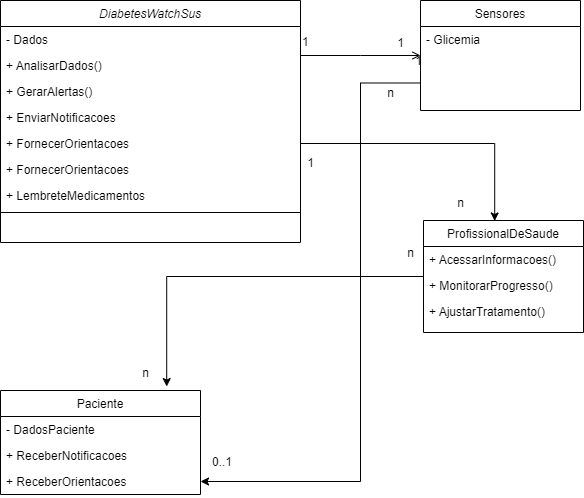

The diagram above was exported from draw.io. Its source (the exported page's mxGraphModel, read from the mxfile embedded in the PNG):
<mxGraphModel dx="1249" dy="542" grid="1" gridSize="10" guides="1" tooltips="1" connect="1" arrows="1" fold="1" page="1" pageScale="1" pageWidth="827" pageHeight="1169" math="0" shadow="0">
  <root>
    <mxCell id="WIyWlLk6GJQsqaUBKTNV-0" />
    <mxCell id="WIyWlLk6GJQsqaUBKTNV-1" parent="WIyWlLk6GJQsqaUBKTNV-0" />
    <mxCell id="zkfFHV4jXpPFQw0GAbJ--0" value="DiabetesWatchSus" style="swimlane;fontStyle=2;align=center;verticalAlign=top;childLayout=stackLayout;horizontal=1;startSize=26;horizontalStack=0;resizeParent=1;resizeLast=0;collapsible=1;marginBottom=0;rounded=0;shadow=0;strokeWidth=1;" parent="WIyWlLk6GJQsqaUBKTNV-1" vertex="1">
      <mxGeometry x="80" y="40" width="300" height="242" as="geometry">
        <mxRectangle x="230" y="140" width="160" height="26" as="alternateBounds" />
      </mxGeometry>
    </mxCell>
    <mxCell id="XVczT-cx4yrPgSn3YwPu-5" value="- Dados" style="text;align=left;verticalAlign=top;spacingLeft=4;spacingRight=4;overflow=hidden;rotatable=0;points=[[0,0.5],[1,0.5]];portConstraint=eastwest;" parent="zkfFHV4jXpPFQw0GAbJ--0" vertex="1">
      <mxGeometry y="26" width="300" height="26" as="geometry" />
    </mxCell>
    <mxCell id="zkfFHV4jXpPFQw0GAbJ--1" value="+ AnalisarDados()" style="text;align=left;verticalAlign=top;spacingLeft=4;spacingRight=4;overflow=hidden;rotatable=0;points=[[0,0.5],[1,0.5]];portConstraint=eastwest;" parent="zkfFHV4jXpPFQw0GAbJ--0" vertex="1">
      <mxGeometry y="52" width="300" height="26" as="geometry" />
    </mxCell>
    <mxCell id="zkfFHV4jXpPFQw0GAbJ--2" value="+ GerarAlertas()" style="text;align=left;verticalAlign=top;spacingLeft=4;spacingRight=4;overflow=hidden;rotatable=0;points=[[0,0.5],[1,0.5]];portConstraint=eastwest;rounded=0;shadow=0;html=0;" parent="zkfFHV4jXpPFQw0GAbJ--0" vertex="1">
      <mxGeometry y="78" width="300" height="26" as="geometry" />
    </mxCell>
    <mxCell id="XVczT-cx4yrPgSn3YwPu-6" value="+ EnviarNotificacoes" style="text;align=left;verticalAlign=top;spacingLeft=4;spacingRight=4;overflow=hidden;rotatable=0;points=[[0,0.5],[1,0.5]];portConstraint=eastwest;rounded=0;shadow=0;html=0;" parent="zkfFHV4jXpPFQw0GAbJ--0" vertex="1">
      <mxGeometry y="104" width="300" height="26" as="geometry" />
    </mxCell>
    <mxCell id="XVczT-cx4yrPgSn3YwPu-7" value="+ FornecerOrientacoes" style="text;align=left;verticalAlign=top;spacingLeft=4;spacingRight=4;overflow=hidden;rotatable=0;points=[[0,0.5],[1,0.5]];portConstraint=eastwest;rounded=0;shadow=0;html=0;" parent="zkfFHV4jXpPFQw0GAbJ--0" vertex="1">
      <mxGeometry y="130" width="300" height="26" as="geometry" />
    </mxCell>
    <mxCell id="zkfFHV4jXpPFQw0GAbJ--3" value="+ FornecerOrientacoes" style="text;align=left;verticalAlign=top;spacingLeft=4;spacingRight=4;overflow=hidden;rotatable=0;points=[[0,0.5],[1,0.5]];portConstraint=eastwest;rounded=0;shadow=0;html=0;" parent="zkfFHV4jXpPFQw0GAbJ--0" vertex="1">
      <mxGeometry y="156" width="300" height="26" as="geometry" />
    </mxCell>
    <mxCell id="XVczT-cx4yrPgSn3YwPu-8" value="+ LembreteMedicamentos" style="text;align=left;verticalAlign=top;spacingLeft=4;spacingRight=4;overflow=hidden;rotatable=0;points=[[0,0.5],[1,0.5]];portConstraint=eastwest;rounded=0;shadow=0;html=0;" parent="zkfFHV4jXpPFQw0GAbJ--0" vertex="1">
      <mxGeometry y="182" width="300" height="26" as="geometry" />
    </mxCell>
    <mxCell id="zkfFHV4jXpPFQw0GAbJ--4" value="" style="line;html=1;strokeWidth=1;align=left;verticalAlign=middle;spacingTop=-1;spacingLeft=3;spacingRight=3;rotatable=0;labelPosition=right;points=[];portConstraint=eastwest;" parent="zkfFHV4jXpPFQw0GAbJ--0" vertex="1">
      <mxGeometry y="208" width="300" height="8" as="geometry" />
    </mxCell>
    <mxCell id="zkfFHV4jXpPFQw0GAbJ--6" value="Paciente" style="swimlane;fontStyle=0;align=center;verticalAlign=top;childLayout=stackLayout;horizontal=1;startSize=26;horizontalStack=0;resizeParent=1;resizeLast=0;collapsible=1;marginBottom=0;rounded=0;shadow=0;strokeWidth=1;" parent="WIyWlLk6GJQsqaUBKTNV-1" vertex="1">
      <mxGeometry x="80" y="430" width="200" height="104" as="geometry">
        <mxRectangle x="130" y="380" width="160" height="26" as="alternateBounds" />
      </mxGeometry>
    </mxCell>
    <mxCell id="zkfFHV4jXpPFQw0GAbJ--7" value="- DadosPaciente" style="text;align=left;verticalAlign=top;spacingLeft=4;spacingRight=4;overflow=hidden;rotatable=0;points=[[0,0.5],[1,0.5]];portConstraint=eastwest;" parent="zkfFHV4jXpPFQw0GAbJ--6" vertex="1">
      <mxGeometry y="26" width="200" height="26" as="geometry" />
    </mxCell>
    <mxCell id="XVczT-cx4yrPgSn3YwPu-11" value="+ ReceberNotificacoes" style="text;align=left;verticalAlign=top;spacingLeft=4;spacingRight=4;overflow=hidden;rotatable=0;points=[[0,0.5],[1,0.5]];portConstraint=eastwest;rounded=0;shadow=0;html=0;" parent="zkfFHV4jXpPFQw0GAbJ--6" vertex="1">
      <mxGeometry y="52" width="200" height="26" as="geometry" />
    </mxCell>
    <mxCell id="zkfFHV4jXpPFQw0GAbJ--8" value="+ ReceberOrientacoes" style="text;align=left;verticalAlign=top;spacingLeft=4;spacingRight=4;overflow=hidden;rotatable=0;points=[[0,0.5],[1,0.5]];portConstraint=eastwest;rounded=0;shadow=0;html=0;" parent="zkfFHV4jXpPFQw0GAbJ--6" vertex="1">
      <mxGeometry y="78" width="200" height="26" as="geometry" />
    </mxCell>
    <mxCell id="zkfFHV4jXpPFQw0GAbJ--13" value="ProfissionalDeSaude" style="swimlane;fontStyle=0;align=center;verticalAlign=top;childLayout=stackLayout;horizontal=1;startSize=26;horizontalStack=0;resizeParent=1;resizeLast=0;collapsible=1;marginBottom=0;rounded=0;shadow=0;strokeWidth=1;" parent="WIyWlLk6GJQsqaUBKTNV-1" vertex="1">
      <mxGeometry x="503" y="260" width="160" height="112" as="geometry">
        <mxRectangle x="340" y="380" width="170" height="26" as="alternateBounds" />
      </mxGeometry>
    </mxCell>
    <mxCell id="zkfFHV4jXpPFQw0GAbJ--14" value="+ AcessarInformacoes()" style="text;align=left;verticalAlign=top;spacingLeft=4;spacingRight=4;overflow=hidden;rotatable=0;points=[[0,0.5],[1,0.5]];portConstraint=eastwest;" parent="zkfFHV4jXpPFQw0GAbJ--13" vertex="1">
      <mxGeometry y="26" width="160" height="26" as="geometry" />
    </mxCell>
    <mxCell id="XVczT-cx4yrPgSn3YwPu-13" value="+ MonitorarProgresso()" style="text;align=left;verticalAlign=top;spacingLeft=4;spacingRight=4;overflow=hidden;rotatable=0;points=[[0,0.5],[1,0.5]];portConstraint=eastwest;" parent="zkfFHV4jXpPFQw0GAbJ--13" vertex="1">
      <mxGeometry y="52" width="160" height="26" as="geometry" />
    </mxCell>
    <mxCell id="XVczT-cx4yrPgSn3YwPu-14" value="+ AjustarTratamento()" style="text;align=left;verticalAlign=top;spacingLeft=4;spacingRight=4;overflow=hidden;rotatable=0;points=[[0,0.5],[1,0.5]];portConstraint=eastwest;" parent="zkfFHV4jXpPFQw0GAbJ--13" vertex="1">
      <mxGeometry y="78" width="160" height="26" as="geometry" />
    </mxCell>
    <mxCell id="XVczT-cx4yrPgSn3YwPu-17" style="edgeStyle=orthogonalEdgeStyle;rounded=0;orthogonalLoop=1;jettySize=auto;html=1;exitX=0;exitY=0.75;exitDx=0;exitDy=0;" parent="WIyWlLk6GJQsqaUBKTNV-1" source="zkfFHV4jXpPFQw0GAbJ--17" target="zkfFHV4jXpPFQw0GAbJ--8" edge="1">
      <mxGeometry relative="1" as="geometry">
        <Array as="points">
          <mxPoint x="440" y="123" />
          <mxPoint x="440" y="521" />
        </Array>
      </mxGeometry>
    </mxCell>
    <mxCell id="zkfFHV4jXpPFQw0GAbJ--17" value="Sensores" style="swimlane;fontStyle=0;align=center;verticalAlign=top;childLayout=stackLayout;horizontal=1;startSize=26;horizontalStack=0;resizeParent=1;resizeLast=0;collapsible=1;marginBottom=0;rounded=0;shadow=0;strokeWidth=1;" parent="WIyWlLk6GJQsqaUBKTNV-1" vertex="1">
      <mxGeometry x="500" y="40" width="160" height="110" as="geometry">
        <mxRectangle x="550" y="140" width="160" height="26" as="alternateBounds" />
      </mxGeometry>
    </mxCell>
    <mxCell id="zkfFHV4jXpPFQw0GAbJ--18" value="- Glicemia" style="text;align=left;verticalAlign=top;spacingLeft=4;spacingRight=4;overflow=hidden;rotatable=0;points=[[0,0.5],[1,0.5]];portConstraint=eastwest;" parent="zkfFHV4jXpPFQw0GAbJ--17" vertex="1">
      <mxGeometry y="26" width="160" height="26" as="geometry" />
    </mxCell>
    <mxCell id="zkfFHV4jXpPFQw0GAbJ--26" value="" style="endArrow=open;shadow=0;strokeWidth=1;rounded=0;endFill=1;edgeStyle=elbowEdgeStyle;elbow=vertical;" parent="WIyWlLk6GJQsqaUBKTNV-1" source="zkfFHV4jXpPFQw0GAbJ--0" target="zkfFHV4jXpPFQw0GAbJ--17" edge="1">
      <mxGeometry x="0.5" y="41" relative="1" as="geometry">
        <mxPoint x="380" y="192" as="sourcePoint" />
        <mxPoint x="540" y="192" as="targetPoint" />
        <mxPoint x="-40" y="32" as="offset" />
      </mxGeometry>
    </mxCell>
    <mxCell id="zkfFHV4jXpPFQw0GAbJ--27" value="1" style="resizable=0;align=left;verticalAlign=bottom;labelBackgroundColor=none;fontSize=12;" parent="zkfFHV4jXpPFQw0GAbJ--26" connectable="0" vertex="1">
      <mxGeometry x="-1" relative="1" as="geometry">
        <mxPoint y="-5" as="offset" />
      </mxGeometry>
    </mxCell>
    <mxCell id="zkfFHV4jXpPFQw0GAbJ--28" value="" style="resizable=0;align=right;verticalAlign=bottom;labelBackgroundColor=none;fontSize=12;" parent="zkfFHV4jXpPFQw0GAbJ--26" connectable="0" vertex="1">
      <mxGeometry x="1" relative="1" as="geometry">
        <mxPoint x="-7" y="4" as="offset" />
      </mxGeometry>
    </mxCell>
    <mxCell id="XVczT-cx4yrPgSn3YwPu-18" value="0..1" style="resizable=0;align=left;verticalAlign=bottom;labelBackgroundColor=none;fontSize=12;" parent="WIyWlLk6GJQsqaUBKTNV-1" connectable="0" vertex="1">
      <mxGeometry x="290" y="510" as="geometry" />
    </mxCell>
    <mxCell id="XVczT-cx4yrPgSn3YwPu-19" value="1" style="resizable=0;align=right;verticalAlign=bottom;labelBackgroundColor=none;fontSize=12;" parent="WIyWlLk6GJQsqaUBKTNV-1" connectable="0" vertex="1">
      <mxGeometry x="503" y="109" as="geometry" />
    </mxCell>
    <mxCell id="XVczT-cx4yrPgSn3YwPu-21" style="edgeStyle=orthogonalEdgeStyle;rounded=0;orthogonalLoop=1;jettySize=auto;html=1;exitX=1;exitY=0.5;exitDx=0;exitDy=0;entryX=0.445;entryY=0.004;entryDx=0;entryDy=0;entryPerimeter=0;" parent="WIyWlLk6GJQsqaUBKTNV-1" source="XVczT-cx4yrPgSn3YwPu-7" target="zkfFHV4jXpPFQw0GAbJ--13" edge="1">
      <mxGeometry relative="1" as="geometry" />
    </mxCell>
    <mxCell id="XVczT-cx4yrPgSn3YwPu-22" value="1" style="text;html=1;align=center;verticalAlign=middle;resizable=0;points=[];autosize=1;strokeColor=none;fillColor=none;" parent="WIyWlLk6GJQsqaUBKTNV-1" vertex="1">
      <mxGeometry x="375" y="188" width="30" height="30" as="geometry" />
    </mxCell>
    <mxCell id="XVczT-cx4yrPgSn3YwPu-23" value="n" style="text;html=1;align=center;verticalAlign=middle;resizable=0;points=[];autosize=1;strokeColor=none;fillColor=none;" parent="WIyWlLk6GJQsqaUBKTNV-1" vertex="1">
      <mxGeometry x="525" y="228" width="30" height="30" as="geometry" />
    </mxCell>
    <mxCell id="XVczT-cx4yrPgSn3YwPu-26" style="edgeStyle=orthogonalEdgeStyle;rounded=0;orthogonalLoop=1;jettySize=auto;html=1;entryX=0.831;entryY=-0.038;entryDx=0;entryDy=0;entryPerimeter=0;" parent="WIyWlLk6GJQsqaUBKTNV-1" source="zkfFHV4jXpPFQw0GAbJ--13" target="zkfFHV4jXpPFQw0GAbJ--6" edge="1">
      <mxGeometry relative="1" as="geometry" />
    </mxCell>
    <mxCell id="XVczT-cx4yrPgSn3YwPu-27" value="n" style="text;html=1;align=center;verticalAlign=middle;resizable=0;points=[];autosize=1;strokeColor=none;fillColor=none;" parent="WIyWlLk6GJQsqaUBKTNV-1" vertex="1">
      <mxGeometry x="475" y="278" width="30" height="30" as="geometry" />
    </mxCell>
    <mxCell id="XVczT-cx4yrPgSn3YwPu-28" value="n" style="text;html=1;align=center;verticalAlign=middle;resizable=0;points=[];autosize=1;strokeColor=none;fillColor=none;" parent="WIyWlLk6GJQsqaUBKTNV-1" vertex="1">
      <mxGeometry x="210" y="398" width="30" height="30" as="geometry" />
    </mxCell>
    <mxCell id="XVczT-cx4yrPgSn3YwPu-30" value="1" style="text;html=1;align=center;verticalAlign=middle;resizable=0;points=[];autosize=1;strokeColor=none;fillColor=none;" parent="WIyWlLk6GJQsqaUBKTNV-1" vertex="1">
      <mxGeometry x="465" y="68" width="30" height="30" as="geometry" />
    </mxCell>
    <mxCell id="XVczT-cx4yrPgSn3YwPu-31" value="n" style="text;html=1;align=center;verticalAlign=middle;resizable=0;points=[];autosize=1;strokeColor=none;fillColor=none;" parent="WIyWlLk6GJQsqaUBKTNV-1" vertex="1">
      <mxGeometry x="455" y="118" width="30" height="30" as="geometry" />
    </mxCell>
  </root>
</mxGraphModel>